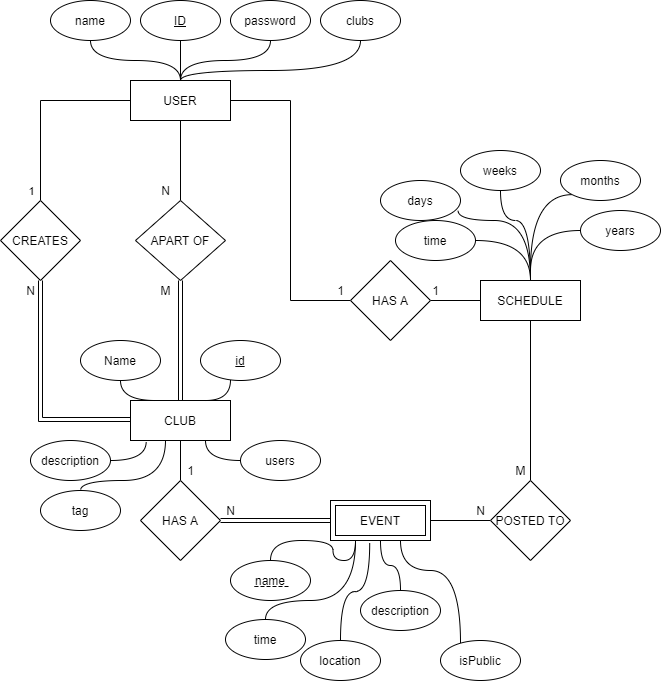

The diagram above was exported from draw.io. Its source (the exported page's mxGraphModel, read from the mxfile embedded in the PNG):
<mxGraphModel dx="1038" dy="551" grid="1" gridSize="10" guides="1" tooltips="1" connect="1" arrows="1" fold="1" page="1" pageScale="1" pageWidth="850" pageHeight="1100" math="0" shadow="0">
  <root>
    <mxCell id="0" />
    <mxCell id="1" parent="0" />
    <mxCell id="DoBCVmxTypWgaERmsRNr-8" value="" style="edgeStyle=orthogonalEdgeStyle;rounded=0;orthogonalLoop=1;jettySize=auto;html=1;entryX=0;entryY=0.5;entryDx=0;entryDy=0;endArrow=none;endFill=0;" edge="1" parent="1" source="DoBCVmxTypWgaERmsRNr-1" target="DoBCVmxTypWgaERmsRNr-7">
      <mxGeometry relative="1" as="geometry" />
    </mxCell>
    <mxCell id="N-4uLuJ_K6aCbftGltSV-15" value="" style="edgeStyle=orthogonalEdgeStyle;rounded=0;orthogonalLoop=1;jettySize=auto;html=1;endArrow=none;endFill=0;" edge="1" parent="1" source="DoBCVmxTypWgaERmsRNr-1" target="N-4uLuJ_K6aCbftGltSV-14">
      <mxGeometry relative="1" as="geometry" />
    </mxCell>
    <mxCell id="N-4uLuJ_K6aCbftGltSV-23" value="" style="edgeStyle=orthogonalEdgeStyle;rounded=0;orthogonalLoop=1;jettySize=auto;html=1;endArrow=none;endFill=0;" edge="1" parent="1" source="DoBCVmxTypWgaERmsRNr-1" target="N-4uLuJ_K6aCbftGltSV-22">
      <mxGeometry relative="1" as="geometry" />
    </mxCell>
    <mxCell id="N-4uLuJ_K6aCbftGltSV-25" value="1" style="edgeLabel;html=1;align=center;verticalAlign=middle;resizable=0;points=[];" connectable="0" vertex="1" parent="N-4uLuJ_K6aCbftGltSV-23">
      <mxGeometry x="-0.8165" y="4" relative="1" as="geometry">
        <mxPoint x="-83" y="86" as="offset" />
      </mxGeometry>
    </mxCell>
    <mxCell id="DoBCVmxTypWgaERmsRNr-1" value="USER" style="rounded=0;whiteSpace=wrap;html=1;" vertex="1" parent="1">
      <mxGeometry x="320" y="210" width="100" height="40" as="geometry" />
    </mxCell>
    <mxCell id="N-4uLuJ_K6aCbftGltSV-9" value="" style="edgeStyle=orthogonalEdgeStyle;rounded=0;orthogonalLoop=1;jettySize=auto;html=1;endArrow=none;endFill=0;" edge="1" parent="1" source="DoBCVmxTypWgaERmsRNr-2" target="N-4uLuJ_K6aCbftGltSV-8">
      <mxGeometry relative="1" as="geometry" />
    </mxCell>
    <mxCell id="DoBCVmxTypWgaERmsRNr-2" value="CLUB" style="rounded=0;whiteSpace=wrap;html=1;" vertex="1" parent="1">
      <mxGeometry x="320" y="530" width="100" height="40" as="geometry" />
    </mxCell>
    <mxCell id="DoBCVmxTypWgaERmsRNr-3" value="SCHEDULE" style="rounded=0;whiteSpace=wrap;html=1;" vertex="1" parent="1">
      <mxGeometry x="670" y="410" width="100" height="40" as="geometry" />
    </mxCell>
    <mxCell id="N-4uLuJ_K6aCbftGltSV-12" value="" style="edgeStyle=orthogonalEdgeStyle;rounded=0;orthogonalLoop=1;jettySize=auto;html=1;endArrow=none;endFill=0;" edge="1" parent="1" source="DoBCVmxTypWgaERmsRNr-14" target="N-4uLuJ_K6aCbftGltSV-11">
      <mxGeometry relative="1" as="geometry">
        <mxPoint x="620" y="650" as="sourcePoint" />
      </mxGeometry>
    </mxCell>
    <mxCell id="N-4uLuJ_K6aCbftGltSV-4" style="edgeStyle=orthogonalEdgeStyle;rounded=0;orthogonalLoop=1;jettySize=auto;html=1;entryX=0;entryY=0.5;entryDx=0;entryDy=0;endArrow=none;endFill=0;" edge="1" parent="1" source="DoBCVmxTypWgaERmsRNr-7" target="DoBCVmxTypWgaERmsRNr-3">
      <mxGeometry relative="1" as="geometry" />
    </mxCell>
    <mxCell id="DoBCVmxTypWgaERmsRNr-7" value="HAS A" style="rhombus;whiteSpace=wrap;html=1;rounded=0;" vertex="1" parent="1">
      <mxGeometry x="540" y="390" width="80" height="80" as="geometry" />
    </mxCell>
    <mxCell id="N-4uLuJ_K6aCbftGltSV-10" style="edgeStyle=orthogonalEdgeStyle;rounded=0;orthogonalLoop=1;jettySize=auto;html=1;endArrow=none;endFill=0;shape=link;" edge="1" parent="1" source="N-4uLuJ_K6aCbftGltSV-8" target="DoBCVmxTypWgaERmsRNr-14">
      <mxGeometry relative="1" as="geometry">
        <mxPoint x="520" y="650" as="targetPoint" />
      </mxGeometry>
    </mxCell>
    <mxCell id="N-4uLuJ_K6aCbftGltSV-8" value="HAS A" style="rhombus;whiteSpace=wrap;html=1;rounded=0;" vertex="1" parent="1">
      <mxGeometry x="330" y="610" width="80" height="80" as="geometry" />
    </mxCell>
    <mxCell id="N-4uLuJ_K6aCbftGltSV-13" style="edgeStyle=orthogonalEdgeStyle;rounded=0;orthogonalLoop=1;jettySize=auto;html=1;entryX=0.5;entryY=1;entryDx=0;entryDy=0;endArrow=none;endFill=0;" edge="1" parent="1" source="N-4uLuJ_K6aCbftGltSV-11" target="DoBCVmxTypWgaERmsRNr-3">
      <mxGeometry relative="1" as="geometry" />
    </mxCell>
    <mxCell id="N-4uLuJ_K6aCbftGltSV-11" value="POSTED TO" style="rhombus;whiteSpace=wrap;html=1;rounded=0;" vertex="1" parent="1">
      <mxGeometry x="680" y="610" width="80" height="80" as="geometry" />
    </mxCell>
    <mxCell id="N-4uLuJ_K6aCbftGltSV-16" style="edgeStyle=orthogonalEdgeStyle;rounded=0;orthogonalLoop=1;jettySize=auto;html=1;entryX=0.5;entryY=0;entryDx=0;entryDy=0;shape=link;" edge="1" parent="1" source="N-4uLuJ_K6aCbftGltSV-14" target="DoBCVmxTypWgaERmsRNr-2">
      <mxGeometry relative="1" as="geometry" />
    </mxCell>
    <mxCell id="N-4uLuJ_K6aCbftGltSV-14" value="APART OF" style="rhombus;whiteSpace=wrap;html=1;rounded=0;" vertex="1" parent="1">
      <mxGeometry x="325" y="330" width="90" height="80" as="geometry" />
    </mxCell>
    <mxCell id="N-4uLuJ_K6aCbftGltSV-22" value="CREATES" style="rhombus;whiteSpace=wrap;html=1;rounded=0;" vertex="1" parent="1">
      <mxGeometry x="190" y="330" width="80" height="80" as="geometry" />
    </mxCell>
    <mxCell id="N-4uLuJ_K6aCbftGltSV-26" value="N" style="text;html=1;align=center;verticalAlign=middle;resizable=0;points=[];autosize=1;strokeColor=none;fillColor=none;" vertex="1" parent="1">
      <mxGeometry x="210" y="410" width="20" height="20" as="geometry" />
    </mxCell>
    <mxCell id="N-4uLuJ_K6aCbftGltSV-27" value="N" style="text;html=1;align=center;verticalAlign=middle;resizable=0;points=[];autosize=1;strokeColor=none;fillColor=none;" vertex="1" parent="1">
      <mxGeometry x="345" y="310" width="20" height="20" as="geometry" />
    </mxCell>
    <mxCell id="N-4uLuJ_K6aCbftGltSV-28" value="M" style="text;html=1;align=center;verticalAlign=middle;resizable=0;points=[];autosize=1;strokeColor=none;fillColor=none;" vertex="1" parent="1">
      <mxGeometry x="340" y="410" width="30" height="20" as="geometry" />
    </mxCell>
    <mxCell id="DoBCVmxTypWgaERmsRNr-9" value="" style="shape=link;html=1;rounded=0;exitX=0.5;exitY=1;exitDx=0;exitDy=0;" edge="1" parent="1" source="N-4uLuJ_K6aCbftGltSV-22">
      <mxGeometry relative="1" as="geometry">
        <mxPoint x="160" y="549" as="sourcePoint" />
        <mxPoint x="320" y="549" as="targetPoint" />
        <Array as="points">
          <mxPoint x="230" y="549" />
        </Array>
      </mxGeometry>
    </mxCell>
    <mxCell id="N-4uLuJ_K6aCbftGltSV-36" value="1" style="text;html=1;align=center;verticalAlign=middle;resizable=0;points=[];autosize=1;strokeColor=none;fillColor=none;" vertex="1" parent="1">
      <mxGeometry x="520" y="410" width="20" height="20" as="geometry" />
    </mxCell>
    <mxCell id="N-4uLuJ_K6aCbftGltSV-37" value="1" style="text;html=1;align=center;verticalAlign=middle;resizable=0;points=[];autosize=1;strokeColor=none;fillColor=none;" vertex="1" parent="1">
      <mxGeometry x="615" y="410" width="20" height="20" as="geometry" />
    </mxCell>
    <mxCell id="N-4uLuJ_K6aCbftGltSV-42" value="1" style="text;html=1;align=center;verticalAlign=middle;resizable=0;points=[];autosize=1;strokeColor=none;fillColor=none;" vertex="1" parent="1">
      <mxGeometry x="370" y="590" width="20" height="20" as="geometry" />
    </mxCell>
    <mxCell id="N-4uLuJ_K6aCbftGltSV-43" value="N" style="text;html=1;align=center;verticalAlign=middle;resizable=0;points=[];autosize=1;strokeColor=none;fillColor=none;" vertex="1" parent="1">
      <mxGeometry x="410" y="630" width="20" height="20" as="geometry" />
    </mxCell>
    <mxCell id="N-4uLuJ_K6aCbftGltSV-44" value="N" style="text;html=1;align=center;verticalAlign=middle;resizable=0;points=[];autosize=1;strokeColor=none;fillColor=none;" vertex="1" parent="1">
      <mxGeometry x="660" y="630" width="20" height="20" as="geometry" />
    </mxCell>
    <mxCell id="N-4uLuJ_K6aCbftGltSV-45" value="M" style="text;html=1;align=center;verticalAlign=middle;resizable=0;points=[];autosize=1;strokeColor=none;fillColor=none;" vertex="1" parent="1">
      <mxGeometry x="695" y="590" width="30" height="20" as="geometry" />
    </mxCell>
    <mxCell id="N-4uLuJ_K6aCbftGltSV-47" style="edgeStyle=orthogonalEdgeStyle;rounded=0;orthogonalLoop=1;jettySize=auto;html=1;entryX=0.35;entryY=0.992;entryDx=0;entryDy=0;entryPerimeter=0;endArrow=none;endFill=0;curved=1;exitX=0.5;exitY=0;exitDx=0;exitDy=0;" edge="1" parent="1" source="N-4uLuJ_K6aCbftGltSV-46" target="DoBCVmxTypWgaERmsRNr-2">
      <mxGeometry relative="1" as="geometry">
        <mxPoint x="609.5999999999999" y="670.5999999999999" as="targetPoint" />
        <Array as="points">
          <mxPoint x="270" y="610" />
          <mxPoint x="355" y="610" />
        </Array>
      </mxGeometry>
    </mxCell>
    <mxCell id="N-4uLuJ_K6aCbftGltSV-46" value="tag" style="ellipse;whiteSpace=wrap;html=1;" vertex="1" parent="1">
      <mxGeometry x="230" y="620" width="80" height="40" as="geometry" />
    </mxCell>
    <mxCell id="N-4uLuJ_K6aCbftGltSV-48" style="edgeStyle=orthogonalEdgeStyle;curved=1;rounded=0;orthogonalLoop=1;jettySize=auto;html=1;entryX=0.25;entryY=1;entryDx=0;entryDy=0;endArrow=none;endFill=0;exitX=0.5;exitY=0;exitDx=0;exitDy=0;" edge="1" parent="1" source="Hd-q8WbiSVctgKQpe8fY-3">
      <mxGeometry relative="1" as="geometry">
        <mxPoint x="545" y="670" as="targetPoint" />
      </mxGeometry>
    </mxCell>
    <mxCell id="Hd-q8WbiSVctgKQpe8fY-3" value="name" style="ellipse;whiteSpace=wrap;html=1;" vertex="1" parent="1">
      <mxGeometry x="420" y="690" width="80" height="40" as="geometry" />
    </mxCell>
    <mxCell id="N-4uLuJ_K6aCbftGltSV-64" style="edgeStyle=orthogonalEdgeStyle;curved=1;rounded=0;orthogonalLoop=1;jettySize=auto;html=1;entryX=0.25;entryY=0;entryDx=0;entryDy=0;endArrow=none;endFill=0;" edge="1" parent="1" source="Hd-q8WbiSVctgKQpe8fY-5" target="DoBCVmxTypWgaERmsRNr-2">
      <mxGeometry relative="1" as="geometry" />
    </mxCell>
    <mxCell id="Hd-q8WbiSVctgKQpe8fY-5" value="Name" style="ellipse;whiteSpace=wrap;html=1;" vertex="1" parent="1">
      <mxGeometry x="270" y="470" width="80" height="40" as="geometry" />
    </mxCell>
    <mxCell id="N-4uLuJ_K6aCbftGltSV-67" style="edgeStyle=orthogonalEdgeStyle;curved=1;rounded=0;orthogonalLoop=1;jettySize=auto;html=1;endArrow=none;endFill=0;" edge="1" parent="1" source="Hd-q8WbiSVctgKQpe8fY-6" target="DoBCVmxTypWgaERmsRNr-1">
      <mxGeometry relative="1" as="geometry" />
    </mxCell>
    <mxCell id="Hd-q8WbiSVctgKQpe8fY-6" value="name" style="ellipse;whiteSpace=wrap;html=1;" vertex="1" parent="1">
      <mxGeometry x="240" y="130" width="80" height="40" as="geometry" />
    </mxCell>
    <mxCell id="N-4uLuJ_K6aCbftGltSV-52" style="edgeStyle=orthogonalEdgeStyle;curved=1;rounded=0;orthogonalLoop=1;jettySize=auto;html=1;entryX=0.5;entryY=1;entryDx=0;entryDy=0;endArrow=none;endFill=0;" edge="1" parent="1" source="N-4uLuJ_K6aCbftGltSV-51">
      <mxGeometry relative="1" as="geometry">
        <mxPoint x="570" y="670" as="targetPoint" />
      </mxGeometry>
    </mxCell>
    <mxCell id="N-4uLuJ_K6aCbftGltSV-51" value="description" style="ellipse;whiteSpace=wrap;html=1;" vertex="1" parent="1">
      <mxGeometry x="550" y="720" width="80" height="40" as="geometry" />
    </mxCell>
    <mxCell id="N-4uLuJ_K6aCbftGltSV-68" style="edgeStyle=orthogonalEdgeStyle;curved=1;rounded=0;orthogonalLoop=1;jettySize=auto;html=1;endArrow=none;endFill=0;" edge="1" parent="1" source="Hd-q8WbiSVctgKQpe8fY-9" target="DoBCVmxTypWgaERmsRNr-1">
      <mxGeometry relative="1" as="geometry" />
    </mxCell>
    <mxCell id="Hd-q8WbiSVctgKQpe8fY-9" value="&lt;u&gt;ID&lt;/u&gt;" style="ellipse;whiteSpace=wrap;html=1;" vertex="1" parent="1">
      <mxGeometry x="330" y="130" width="80" height="40" as="geometry" />
    </mxCell>
    <mxCell id="N-4uLuJ_K6aCbftGltSV-54" style="edgeStyle=orthogonalEdgeStyle;curved=1;rounded=0;orthogonalLoop=1;jettySize=auto;html=1;endArrow=none;endFill=0;" edge="1" parent="1" source="N-4uLuJ_K6aCbftGltSV-53" target="DoBCVmxTypWgaERmsRNr-14">
      <mxGeometry relative="1" as="geometry">
        <mxPoint x="604" y="672.2" as="targetPoint" />
        <Array as="points">
          <mxPoint x="650" y="700" />
          <mxPoint x="590" y="700" />
        </Array>
      </mxGeometry>
    </mxCell>
    <mxCell id="N-4uLuJ_K6aCbftGltSV-53" value="isPublic" style="ellipse;whiteSpace=wrap;html=1;" vertex="1" parent="1">
      <mxGeometry x="630" y="770" width="80" height="40" as="geometry" />
    </mxCell>
    <mxCell id="N-4uLuJ_K6aCbftGltSV-69" style="edgeStyle=orthogonalEdgeStyle;curved=1;rounded=0;orthogonalLoop=1;jettySize=auto;html=1;entryX=0.5;entryY=0;entryDx=0;entryDy=0;endArrow=none;endFill=0;" edge="1" parent="1" source="Hd-q8WbiSVctgKQpe8fY-10" target="DoBCVmxTypWgaERmsRNr-1">
      <mxGeometry relative="1" as="geometry" />
    </mxCell>
    <mxCell id="Hd-q8WbiSVctgKQpe8fY-10" value="password" style="ellipse;whiteSpace=wrap;html=1;" vertex="1" parent="1">
      <mxGeometry x="420" y="130" width="80" height="40" as="geometry" />
    </mxCell>
    <mxCell id="N-4uLuJ_K6aCbftGltSV-56" style="edgeStyle=orthogonalEdgeStyle;curved=1;rounded=0;orthogonalLoop=1;jettySize=auto;html=1;exitX=0.5;exitY=0;exitDx=0;exitDy=0;entryX=0.392;entryY=1.055;entryDx=0;entryDy=0;entryPerimeter=0;endArrow=none;endFill=0;" edge="1" parent="1" source="N-4uLuJ_K6aCbftGltSV-55">
      <mxGeometry relative="1" as="geometry">
        <mxPoint x="559.2" y="672.2" as="targetPoint" />
      </mxGeometry>
    </mxCell>
    <mxCell id="N-4uLuJ_K6aCbftGltSV-55" value="location" style="ellipse;whiteSpace=wrap;html=1;" vertex="1" parent="1">
      <mxGeometry x="490" y="770" width="80" height="40" as="geometry" />
    </mxCell>
    <mxCell id="N-4uLuJ_K6aCbftGltSV-59" style="edgeStyle=orthogonalEdgeStyle;curved=1;rounded=0;orthogonalLoop=1;jettySize=auto;html=1;exitX=0.5;exitY=0;exitDx=0;exitDy=0;entryX=0.25;entryY=1;entryDx=0;entryDy=0;endArrow=none;endFill=0;" edge="1" parent="1" source="N-4uLuJ_K6aCbftGltSV-57">
      <mxGeometry relative="1" as="geometry">
        <Array as="points">
          <mxPoint x="455" y="730" />
          <mxPoint x="545" y="730" />
        </Array>
        <mxPoint x="545" y="670" as="targetPoint" />
      </mxGeometry>
    </mxCell>
    <mxCell id="N-4uLuJ_K6aCbftGltSV-57" value="time" style="ellipse;whiteSpace=wrap;html=1;" vertex="1" parent="1">
      <mxGeometry x="415" y="749" width="80" height="40" as="geometry" />
    </mxCell>
    <mxCell id="N-4uLuJ_K6aCbftGltSV-61" value="" style="endArrow=none;dashed=1;html=1;" edge="1" parent="1">
      <mxGeometry width="50" height="50" relative="1" as="geometry">
        <mxPoint x="478" y="716" as="sourcePoint" />
        <mxPoint x="478" y="716" as="targetPoint" />
        <Array as="points">
          <mxPoint x="438" y="716" />
        </Array>
      </mxGeometry>
    </mxCell>
    <mxCell id="N-4uLuJ_K6aCbftGltSV-63" style="edgeStyle=orthogonalEdgeStyle;curved=1;rounded=0;orthogonalLoop=1;jettySize=auto;html=1;entryX=0.75;entryY=0;entryDx=0;entryDy=0;endArrow=none;endFill=0;" edge="1" parent="1" source="N-4uLuJ_K6aCbftGltSV-62" target="DoBCVmxTypWgaERmsRNr-2">
      <mxGeometry relative="1" as="geometry">
        <Array as="points">
          <mxPoint x="420" y="530" />
        </Array>
      </mxGeometry>
    </mxCell>
    <mxCell id="N-4uLuJ_K6aCbftGltSV-62" value="&lt;u&gt;id&lt;/u&gt;" style="ellipse;whiteSpace=wrap;html=1;" vertex="1" parent="1">
      <mxGeometry x="390" y="470" width="80" height="40" as="geometry" />
    </mxCell>
    <mxCell id="N-4uLuJ_K6aCbftGltSV-66" style="edgeStyle=orthogonalEdgeStyle;curved=1;rounded=0;orthogonalLoop=1;jettySize=auto;html=1;entryX=0.157;entryY=1.025;entryDx=0;entryDy=0;entryPerimeter=0;endArrow=none;endFill=0;" edge="1" parent="1" source="N-4uLuJ_K6aCbftGltSV-65" target="DoBCVmxTypWgaERmsRNr-2">
      <mxGeometry relative="1" as="geometry" />
    </mxCell>
    <mxCell id="N-4uLuJ_K6aCbftGltSV-65" value="description" style="ellipse;whiteSpace=wrap;html=1;" vertex="1" parent="1">
      <mxGeometry x="220" y="570" width="80" height="40" as="geometry" />
    </mxCell>
    <mxCell id="DoBCVmxTypWgaERmsRNr-14" value="EVENT" style="shape=ext;margin=3;double=1;whiteSpace=wrap;html=1;align=center;" vertex="1" parent="1">
      <mxGeometry x="520" y="630" width="100" height="40" as="geometry" />
    </mxCell>
    <mxCell id="N-4uLuJ_K6aCbftGltSV-71" style="edgeStyle=orthogonalEdgeStyle;curved=1;rounded=0;orthogonalLoop=1;jettySize=auto;html=1;entryX=0.75;entryY=1;entryDx=0;entryDy=0;endArrow=none;endFill=0;" edge="1" parent="1" source="N-4uLuJ_K6aCbftGltSV-70" target="DoBCVmxTypWgaERmsRNr-2">
      <mxGeometry relative="1" as="geometry" />
    </mxCell>
    <mxCell id="N-4uLuJ_K6aCbftGltSV-70" value="users" style="ellipse;whiteSpace=wrap;html=1;" vertex="1" parent="1">
      <mxGeometry x="430" y="570" width="80" height="40" as="geometry" />
    </mxCell>
    <mxCell id="N-4uLuJ_K6aCbftGltSV-73" style="edgeStyle=orthogonalEdgeStyle;curved=1;rounded=0;orthogonalLoop=1;jettySize=auto;html=1;endArrow=none;endFill=0;" edge="1" parent="1" source="N-4uLuJ_K6aCbftGltSV-72" target="DoBCVmxTypWgaERmsRNr-1">
      <mxGeometry relative="1" as="geometry">
        <Array as="points">
          <mxPoint x="550" y="200" />
          <mxPoint x="370" y="200" />
        </Array>
      </mxGeometry>
    </mxCell>
    <mxCell id="N-4uLuJ_K6aCbftGltSV-72" value="clubs" style="ellipse;whiteSpace=wrap;html=1;" vertex="1" parent="1">
      <mxGeometry x="510" y="130" width="80" height="40" as="geometry" />
    </mxCell>
    <mxCell id="N-4uLuJ_K6aCbftGltSV-75" style="edgeStyle=orthogonalEdgeStyle;curved=1;rounded=0;orthogonalLoop=1;jettySize=auto;html=1;endArrow=none;endFill=0;" edge="1" parent="1" source="N-4uLuJ_K6aCbftGltSV-74" target="DoBCVmxTypWgaERmsRNr-3">
      <mxGeometry relative="1" as="geometry" />
    </mxCell>
    <mxCell id="N-4uLuJ_K6aCbftGltSV-74" value="time" style="ellipse;whiteSpace=wrap;html=1;" vertex="1" parent="1">
      <mxGeometry x="585" y="350" width="80" height="40" as="geometry" />
    </mxCell>
    <mxCell id="N-4uLuJ_K6aCbftGltSV-76" style="edgeStyle=orthogonalEdgeStyle;curved=1;rounded=0;orthogonalLoop=1;jettySize=auto;html=1;endArrow=none;endFill=0;exitX=0.971;exitY=0.758;exitDx=0;exitDy=0;exitPerimeter=0;" edge="1" parent="1" source="Hd-q8WbiSVctgKQpe8fY-12">
      <mxGeometry relative="1" as="geometry">
        <mxPoint x="720" y="410" as="targetPoint" />
        <Array as="points">
          <mxPoint x="648" y="350" />
          <mxPoint x="720" y="350" />
        </Array>
      </mxGeometry>
    </mxCell>
    <mxCell id="Hd-q8WbiSVctgKQpe8fY-12" value="days&lt;span style=&quot;color: rgba(0 , 0 , 0 , 0) ; font-family: monospace ; font-size: 0px&quot;&gt;%3CmxGraphModel%3E%3Croot%3E%3CmxCell%20id%3D%220%22%2F%3E%3CmxCell%20id%3D%221%22%20parent%3D%220%22%2F%3E%3CmxCell%20id%3D%222%22%20value%3D%22clubs%22%20style%3D%22ellipse%3BwhiteSpace%3Dwrap%3Bhtml%3D1%3B%22%20vertex%3D%221%22%20parent%3D%221%22%3E%3CmxGeometry%20x%3D%22645%22%20y%3D%22340%22%20width%3D%2280%22%20height%3D%2240%22%20as%3D%22geometry%22%2F%3E%3C%2FmxCell%3E%3C%2Froot%3E%3C%2FmxGraphModel%3E&lt;/span&gt;" style="ellipse;whiteSpace=wrap;html=1;" vertex="1" parent="1">
      <mxGeometry x="570" y="310" width="80" height="40" as="geometry" />
    </mxCell>
    <mxCell id="N-4uLuJ_K6aCbftGltSV-77" style="edgeStyle=orthogonalEdgeStyle;curved=1;rounded=0;orthogonalLoop=1;jettySize=auto;html=1;entryX=0.5;entryY=0;entryDx=0;entryDy=0;endArrow=none;endFill=0;" edge="1" parent="1" source="Hd-q8WbiSVctgKQpe8fY-13" target="DoBCVmxTypWgaERmsRNr-3">
      <mxGeometry relative="1" as="geometry">
        <Array as="points">
          <mxPoint x="690" y="350" />
          <mxPoint x="720" y="350" />
        </Array>
      </mxGeometry>
    </mxCell>
    <mxCell id="Hd-q8WbiSVctgKQpe8fY-13" value="weeks" style="ellipse;whiteSpace=wrap;html=1;" vertex="1" parent="1">
      <mxGeometry x="650" y="280" width="80" height="40" as="geometry" />
    </mxCell>
    <mxCell id="N-4uLuJ_K6aCbftGltSV-78" style="edgeStyle=orthogonalEdgeStyle;curved=1;rounded=0;orthogonalLoop=1;jettySize=auto;html=1;exitX=0;exitY=1;exitDx=0;exitDy=0;endArrow=none;endFill=0;" edge="1" parent="1" source="Hd-q8WbiSVctgKQpe8fY-14">
      <mxGeometry relative="1" as="geometry">
        <mxPoint x="720" y="400" as="targetPoint" />
      </mxGeometry>
    </mxCell>
    <mxCell id="Hd-q8WbiSVctgKQpe8fY-14" value="months" style="ellipse;whiteSpace=wrap;html=1;" vertex="1" parent="1">
      <mxGeometry x="750" y="290" width="80" height="40" as="geometry" />
    </mxCell>
    <mxCell id="N-4uLuJ_K6aCbftGltSV-79" style="edgeStyle=orthogonalEdgeStyle;curved=1;rounded=0;orthogonalLoop=1;jettySize=auto;html=1;endArrow=none;endFill=0;" edge="1" parent="1" source="Hd-q8WbiSVctgKQpe8fY-15">
      <mxGeometry relative="1" as="geometry">
        <mxPoint x="720" y="400" as="targetPoint" />
      </mxGeometry>
    </mxCell>
    <mxCell id="Hd-q8WbiSVctgKQpe8fY-15" value="years" style="ellipse;whiteSpace=wrap;html=1;" vertex="1" parent="1">
      <mxGeometry x="770" y="340" width="80" height="40" as="geometry" />
    </mxCell>
  </root>
</mxGraphModel>